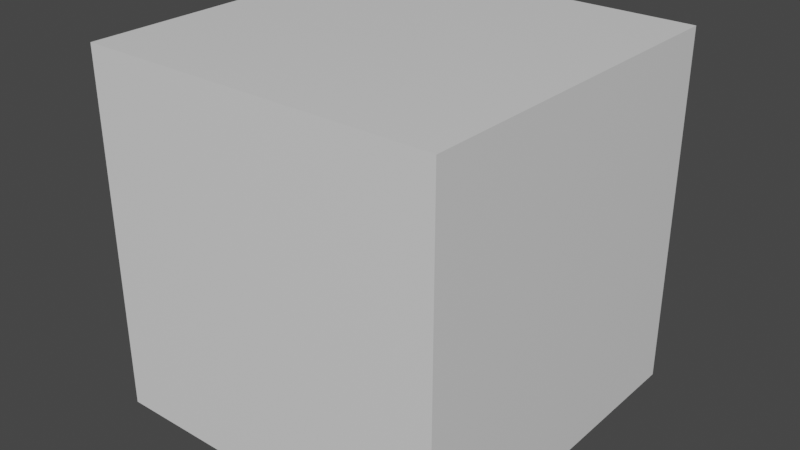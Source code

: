 # Source: regular-cube.blend  (saved by Blender 3.0.42; exported with 4.5.12 LTS)
import bpy
from mathutils import Matrix  # noqa: F401  (used for matrix-valued properties, if any)

bpy.ops.wm.read_factory_settings(use_empty=True)
scene = bpy.context.scene
scene.name = 'Scene'

# ---- collections
col_collection = bpy.data.collections.new('Collection'); scene.collection.children.link(col_collection)

# ---- materials (node trees are filled in below, after node groups)
mat_material = bpy.data.materials.new('Material')
mat_material.alpha_threshold = 0.0
mat_material.use_transparent_shadow = False
mat_material.line_color = (0.0, 0.0, 0.0, 1.0)

# ---- material node trees
mat_material.use_nodes = True; mat_material.node_tree.nodes.clear()
_N = mat_material.node_tree.nodes; _L = mat_material.node_tree.links
n0 = _N.new('ShaderNodeOutputMaterial'); n0.name = 'Material Output'; n0.location = (300, 300)
n1 = _N.new('ShaderNodeBsdfPrincipled'); n1.name = 'Principled BSDF'; n1.location = (10, 300)
n1.distribution = 'GGX'
n1.subsurface_method = 'RANDOM_WALK_SKIN'
n1.inputs[2].default_value = 0.4
n1.inputs[3].default_value = 1.45
n1.inputs[27].default_value = (0.0, 0.0, 0.0, 1.0)
n1.inputs[28].default_value = 1.0
_L.new(n1.outputs[0], n0.inputs[0])
n0.is_active_output = True

# ---- world
world_world = bpy.data.worlds.new('World'); scene.world = world_world
world_world.use_nodes = True; world_world.node_tree.nodes.clear()
_N = world_world.node_tree.nodes; _L = world_world.node_tree.links
n0 = _N.new('ShaderNodeOutputWorld'); n0.name = 'World Output'; n0.location = (300, 300)
n1 = _N.new('ShaderNodeBackground'); n1.name = 'Background'; n1.location = (10, 300)
n1.inputs[0].default_value = (0.05088, 0.05088, 0.05088, 1.0)
_L.new(n1.outputs[0], n0.inputs[0])
n0.is_active_output = True
world_world.color = (0.05088, 0.05088, 0.05088)
world_world.use_sun_shadow = False
world_world.sun_shadow_jitter_overblur = 0.0

# ---- meshes
me_cube = bpy.data.meshes.new('Cube')
me_cube.from_pydata([(1.0, 1.0, 2.0), (1.0, 1.0, 0.0), (1.0, -1.0, 2.0), (1.0, -1.0, 0.0), (-1.0, 1.0, 2.0), (-1.0, 1.0, 0.0), (-1.0, -1.0, 2.0), (-1.0, -1.0, 0.0)], [], [(0, 4, 6, 2), (3, 2, 6, 7), (7, 6, 4, 5), (5, 1, 3, 7), (1, 0, 2, 3), (5, 4, 0, 1)])
_uv = me_cube.uv_layers.new(name='UVMap')
_uv.uv.foreach_set('vector', [0.2612, 0.2612, 0.9888, 0.2612, 0.9888, 0.9888, 0.2612, 0.9888, 0.2625, 0.0125, 0.4875, 0.0125, 0.4875, 0.2375, 0.2625, 0.2375, 0.5125, 0.0125, 0.7375, 0.0125, 0.7375, 0.2375, 0.5125, 0.2375, 0.7625, 0.0125, 0.9875, 0.0125, 0.9875, 0.2375, 0.7625, 0.2375, 0.0125, 0.2625, 0.2375, 0.2625, 0.2375, 0.4875, 0.0125, 0.4875, 0.0125, 0.0125, 0.2375, 0.0125, 0.2375, 0.2375, 0.0125, 0.2375])
me_cube.materials.append(mat_material)
me_cube.use_remesh_preserve_volume = False
me_cube.use_remesh_preserve_attributes = False
me_cube.use_mirror_vertex_groups = False
me_cube.update()

# ---- objects
ob_cube = bpy.data.objects.new('Cube', me_cube)

# ---- transforms, parenting, visibility, modifiers, constraints
ob_cube.location = (0.0, 0.0, -1.0)
ob_cube.lock_rotations_4d = False
ob_cube.empty_display_type = 'ARROWS'
ob_cube.lineart.crease_threshold = 0.0

# ---- collection membership
col_collection.objects.link(ob_cube)

# ---- scene / render settings (as saved in the file)
scene.frame_start = 1; scene.frame_end = 250; scene.frame_set(1)
scene.render.engine = 'BLENDER_EEVEE_NEXT'
scene.cycles.sampling_pattern = 'TABULATED_SOBOL'
scene.cycles.use_light_tree = False
scene.view_settings.view_transform = 'Filmic'
bpy.context.view_layer.update()

# ---- added for rendering (the .blend has no active camera and no usable light): camera, sun
cam_auto = bpy.data.cameras.new('AutoCamera')
cam_auto.lens = 50.0
cam_auto.sensor_width = 36.0
cam_auto.clip_end = 1000.0
ob_auto_camera = bpy.data.objects.new('AutoCamera', cam_auto)
scene.collection.objects.link(ob_auto_camera)
ob_auto_camera.location = (3.20507, -3.84609, 2.56406)
ob_auto_camera.rotation_euler = (1.09748, -7.21219e-08, 0.694738)
scene.camera = ob_auto_camera
light_auto_sun = bpy.data.lights.new('AutoSun', 'SUN')
light_auto_sun.energy = 3.0
light_auto_sun.angle = 0.0523599
ob_auto_sun = bpy.data.objects.new('AutoSun', light_auto_sun)
scene.collection.objects.link(ob_auto_sun)
ob_auto_sun.rotation_euler = (0.872665, 0.174533, 0.523599)
bpy.context.view_layer.update()
